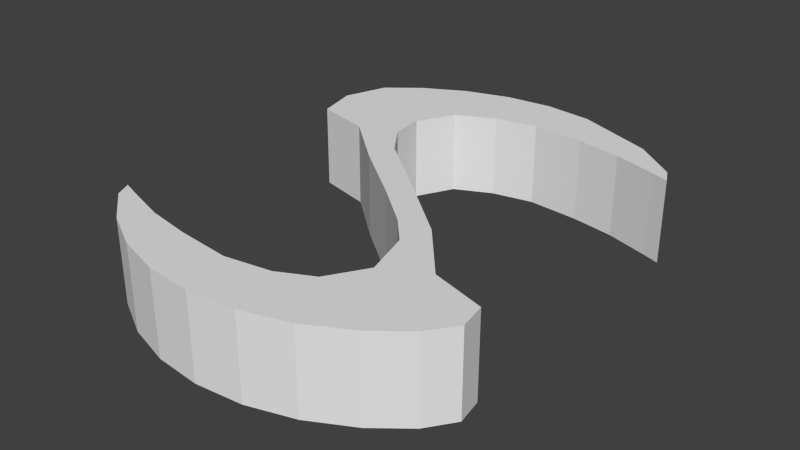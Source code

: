 # Source: projectile.blend  (saved by Blender 2.69.0; exported with 4.5.12 LTS)
import bpy
from mathutils import Matrix  # noqa: F401  (used for matrix-valued properties, if any)

bpy.ops.wm.read_factory_settings(use_empty=True)
scene = bpy.context.scene
scene.name = 'Scene'

# ---- collections
col_collection_1 = bpy.data.collections.new('Collection 1'); scene.collection.children.link(col_collection_1)

# ---- world
world_world = bpy.data.worlds.new('World'); scene.world = world_world
world_world.color = (0.05088, 0.05088, 0.05088)
world_world.use_sun_shadow = False
world_world.sun_shadow_jitter_overblur = 0.0
world_world.cycles.sampling_method = 'MANUAL'
world_world.cycles.sample_map_resolution = 256

# ---- meshes
me_cylinder_001 = bpy.data.meshes.new('Cylinder.001')
me_cylinder_001.from_pydata([(0.0, 1.0, -1.0), (0.0, 1.0, 1.0), (0.1951, 0.9808, -1.0), (0.1951, 0.9808, 1.0), (0.3827, 0.9239, -1.0), (0.3827, 0.9239, 1.0), (0.5556, 0.8315, -1.0), (0.5556, 0.8315, 1.0), (0.7071, 0.7071, -1.0), (0.7071, 0.7071, 1.0), (-0.6873, 0.7262, -1.0), (-0.6873, 0.7262, 1.0), (-0.5556, 0.8315, -1.0), (-0.5556, 0.8315, 1.0), (-0.3827, 0.9239, -1.0), (-0.3827, 0.9239, 1.0), (-0.1951, 0.9808, -1.0), (-0.1951, 0.9808, 1.0), (0.7402, 0.6401, -1.0), (0.7402, 0.6401, 1.0), (0.6699, 0.6646, -1.0), (0.6699, 0.6646, 1.0), (0.4881, 0.723, -1.0), (0.4881, 0.723, 1.0), (0.3021, 0.7567, -1.0), (0.3021, 0.7567, 1.0), (0.07281, 0.7815, -1.0), (0.07281, 0.7815, 1.0), (-0.1155, 0.7513, -1.0), (-0.1155, 0.7513, 1.0), (-0.2533, 0.6832, -1.0), (-0.2533, 0.6832, 1.0), (-0.3447, 0.5313, -1.0), (-0.3447, 0.5313, 1.0), (-0.2884, 0.3395, -1.0), (-0.2884, 0.3395, 1.0), (-0.1901, 0.2314, -1.0), (-0.1901, 0.2314, 1.0), (-0.0161, 0.08716, -1.008), (-0.0161, 0.08716, 1.0), (-0.3228, 0.2136, -1.0), (-0.3228, 0.2136, 1.0), (-0.5189, 0.4415, -1.0), (-0.5189, 0.4415, 1.0), (-0.7422, 0.5091, -1.0), (-0.7422, 0.5091, 1.0), (-0.7628, 0.6182, -1.0), (-0.7628, 0.6182, 1.0), (6.62e-08, -0.9998, 1.0), (1.144e-07, -0.9998, -1.0), (-0.2004, -0.9769, 1.0), (-0.2004, -0.9769, -1.0), (-0.7071, -0.7069, 1.0), (-0.7071, -0.7069, -1.0), (0.6873, -0.726, 1.0), (0.6873, -0.726, -1.0), (0.5556, -0.8312, 1.0), (0.5556, -0.8312, -1.0), (0.3827, -0.9236, 1.0), (0.3827, -0.9236, -1.0), (0.1951, -0.9806, 1.0), (0.1951, -0.9806, -1.0), (-0.7402, -0.6399, 1.0), (-0.7402, -0.6399, -1.0), (-0.6699, -0.6644, 1.0), (-0.6699, -0.6644, -1.0), (-0.4881, -0.7227, 1.0), (-0.4881, -0.7227, -1.0), (-0.3021, -0.7565, 1.0), (-0.3021, -0.7565, -1.0), (-0.08141, -0.7755, 1.0), (-0.08141, -0.7755, -1.0), (0.09255, -0.7396, 1.0), (0.09255, -0.7396, -1.0), (0.2476, -0.6658, 1.0), (0.2476, -0.6658, -1.0), (0.3275, -0.5081, 1.0), (0.3275, -0.5081, -1.0), (0.3114, -0.368, 1.0), (0.3114, -0.368, -1.0), (0.213, -0.2311, 1.0), (0.213, -0.2311, -1.0), (0.0344, -0.08692, 1.0), (0.0344, -0.08692, -1.0), (0.2453, -0.1176, 1.0), (0.2453, -0.1176, -1.0), (0.4701, -0.3139, 1.0), (0.4701, -0.3139, -1.0), (0.7038, -0.3734, 1.0), (0.7038, -0.3734, -1.0), (0.7473, -0.5457, 1.0), (0.7473, -0.5457, -1.0), (-0.3447, 0.5313, -1.0), (-0.5189, 0.4415, -1.0), (-0.5303, -0.8449, 1.0), (-0.5303, -0.8449, -1.0)], [(34, 93)], [(0, 2, 3, 1), (2, 4, 5, 3), (4, 6, 7, 5), (6, 8, 9, 7), (80, 84, 86, 78), (10, 12, 13, 11), (12, 14, 15, 13), (16, 0, 1, 17), (14, 16, 17, 15), (8, 18, 19, 9), (18, 20, 21, 19), (20, 22, 23, 21), (22, 24, 25, 23), (24, 26, 27, 25), (26, 28, 29, 27), (28, 30, 31, 29), (30, 32, 33, 31), (32, 34, 35, 33), (34, 36, 37, 35), (36, 38, 39, 37), (40, 41, 82, 83), (40, 42, 43, 41), (42, 44, 45, 43), (44, 46, 47, 45), (46, 10, 11, 47), (48, 49, 51, 50), (39, 38, 85, 84), (54, 55, 57, 56), (56, 57, 59, 58), (60, 61, 49, 48), (58, 59, 61, 60), (52, 53, 63, 62), (62, 63, 65, 64), (64, 65, 67, 66), (66, 67, 69, 68), (68, 69, 71, 70), (70, 71, 73, 72), (72, 73, 75, 74), (74, 75, 77, 76), (76, 77, 79, 78), (78, 79, 81, 80), (80, 81, 83, 82), (84, 85, 87, 86), (86, 87, 89, 88), (88, 89, 91, 90), (90, 91, 55, 54), (41, 37, 39, 82), (82, 39, 84, 80), (35, 41, 43, 33), (53, 52, 94, 95), (95, 94, 50, 51), (53, 65, 63), (65, 53, 95, 67), (67, 95, 51, 69), (69, 51, 49, 71), (71, 49, 61, 73), (73, 61, 59, 75), (75, 59, 57, 77), (77, 57, 55, 79), (79, 55, 91, 87), (87, 91, 89), (62, 64, 52), (66, 94, 52, 64), (68, 50, 94, 66), (70, 48, 50, 68), (72, 60, 48, 70), (74, 58, 60, 72), (76, 56, 58, 74), (78, 54, 56, 76), (54, 78, 86, 90), (88, 90, 86), (35, 37, 41), (33, 43, 47, 11), (43, 45, 47), (31, 33, 11, 13), (29, 31, 13, 15), (27, 29, 15, 17), (25, 27, 17, 1), (23, 25, 1, 3), (21, 23, 3, 5), (19, 21, 5, 7), (19, 7, 9), (79, 87, 85, 81), (38, 83, 81, 85), (83, 38, 36, 40), (36, 34, 42, 40), (30, 46, 44, 32), (44, 42, 92), (34, 32, 92, 42), (28, 10, 46, 30), (28, 12, 10), (28, 14, 12), (28, 26, 16, 14), (26, 24, 0, 16), (24, 22, 2, 0), (22, 20, 4, 2), (20, 18, 6, 4), (18, 8, 6)])
_uv = me_cylinder_001.uv_layers.new(name='UVMap')
_uv.uv.foreach_set('vector', [0.284, 0.2681, 0.2585, 0.2681, 0.2585, 0.5275, 0.284, 0.5275, 0.2585, 0.2681, 0.2331, 0.2681, 0.2331, 0.5275, 0.2585, 0.5275, 0.2331, 0.2681, 0.2077, 0.2681, 0.2077, 0.5275, 0.2331, 0.5275, 0.2077, 0.2681, 0.1822, 0.2681, 0.1822, 0.5275, 0.2077, 0.5275, 0.8132, 0.628, 0.8205, 0.6128, 0.7775, 0.6124, 0.7895, 0.6334, 0.3821, 0.2681, 0.3603, 0.2681, 0.3603, 0.5275, 0.3821, 0.5275, 0.3603, 0.2681, 0.3348, 0.2681, 0.3348, 0.5275, 0.3603, 0.5275, 0.3094, 0.2681, 0.284, 0.2681, 0.284, 0.5275, 0.3094, 0.5275, 0.3348, 0.2681, 0.3094, 0.2681, 0.3094, 0.5275, 0.3348, 0.5275, 0.1822, 0.2681, 0.1725, 0.2681, 0.1725, 0.5275, 0.1822, 0.5275, 0.1725, 0.2681, 0.1629, 0.2681, 0.1629, 0.5275, 0.1725, 0.5275, 0.1629, 0.2681, 0.1381, 0.2681, 0.1381, 0.5275, 0.1629, 0.5275, 0.1381, 0.2681, 0.1136, 0.2681, 0.1136, 0.5275, 0.1381, 0.5275, 0.1136, 0.2681, 0.08368, 0.2681, 0.08368, 0.5275, 0.1136, 0.5275, 0.08368, 0.2681, 0.05894, 0.2681, 0.05894, 0.5275, 0.08368, 0.5275, 0.05894, 0.2681, 0.039, 0.2681, 0.039, 0.5275, 0.05894, 0.5275, 0.039, 0.2681, 0.01601, 0.2681, 0.01601, 0.5275, 0.039, 0.5275, 0.9537, 0.323, 0.9244, 0.317, 0.923, 0.6192, 0.9508, 0.6149, 0.9244, 0.317, 0.9026, 0.3167, 0.9012, 0.6187, 0.923, 0.6192, 0.9026, 0.3167, 0.869, 0.3186, 0.8684, 0.616, 0.9012, 0.6187, 0.9139, 0.3017, 0.9079, 0.01659, 0.842, 0.0174, 0.8462, 0.3046, 0.9139, 0.3017, 0.9559, 0.2978, 0.9503, 0.01574, 0.9079, 0.01659, 0.4439, 0.2681, 0.4136, 0.2681, 0.4136, 0.5275, 0.4439, 0.5275, 0.4136, 0.2681, 0.3992, 0.2681, 0.3992, 0.5275, 0.4136, 0.5275, 0.3992, 0.2681, 0.3821, 0.2681, 0.3821, 0.5275, 0.3992, 0.5275, 0.3013, 0.2678, 0.3013, 0.008311, 0.2751, 0.008311, 0.2751, 0.2678, 0.8684, 0.616, 0.869, 0.3186, 0.8208, 0.3218, 0.8205, 0.6128, 0.3995, 0.2678, 0.3995, 0.008311, 0.3776, 0.008311, 0.3776, 0.2678, 0.3776, 0.2678, 0.3776, 0.008311, 0.3522, 0.008311, 0.3522, 0.2678, 0.3267, 0.2678, 0.3267, 0.008311, 0.3013, 0.008311, 0.3013, 0.2678, 0.3522, 0.2678, 0.3522, 0.008311, 0.3267, 0.008311, 0.3267, 0.2678, 0.1999, 0.2678, 0.1999, 0.008311, 0.1902, 0.008311, 0.1902, 0.2678, 0.1902, 0.2678, 0.1902, 0.008311, 0.1806, 0.008311, 0.1806, 0.2678, 0.1806, 0.2678, 0.1806, 0.008311, 0.1558, 0.008311, 0.1558, 0.2678, 0.1558, 0.2678, 0.1558, 0.008311, 0.1313, 0.008311, 0.1313, 0.2678, 0.1313, 0.2678, 0.1313, 0.008311, 0.1026, 0.008311, 0.1026, 0.2678, 0.1026, 0.2678, 0.1026, 0.008311, 0.07951, 0.008311, 0.07951, 0.2678, 0.07951, 0.2678, 0.07951, 0.008311, 0.05724, 0.008311, 0.05723, 0.2678, 0.05723, 0.2678, 0.05724, 0.008311, 0.03431, 0.008311, 0.03431, 0.2678, 0.03431, 0.2678, 0.03431, 0.008311, 0.01601, 0.008311, 0.01601, 0.2678, 0.7865, 0.01779, 0.7879, 0.3033, 0.8123, 0.3065, 0.8106, 0.01767, 0.8106, 0.01767, 0.8123, 0.3065, 0.8462, 0.3046, 0.842, 0.0174, 0.8205, 0.6128, 0.8208, 0.3218, 0.7775, 0.3246, 0.7775, 0.6124, 0.4784, 0.2678, 0.4784, 0.008311, 0.4472, 0.008311, 0.4472, 0.2678, 0.4472, 0.2678, 0.4472, 0.008311, 0.4241, 0.008311, 0.4241, 0.2678, 0.4241, 0.2678, 0.4241, 0.008311, 0.3995, 0.008311, 0.3995, 0.2678, 0.912, 0.6335, 0.9012, 0.6187, 0.8684, 0.616, 0.8458, 0.6295, 0.8458, 0.6295, 0.8684, 0.616, 0.8205, 0.6128, 0.8132, 0.628, 0.923, 0.6192, 0.912, 0.6335, 0.9517, 0.6395, 0.9508, 0.6149, 0.1999, 0.008311, 0.1999, 0.2678, 0.229, 0.2678, 0.229, 0.008311, 0.229, 0.008311, 0.229, 0.2678, 0.2751, 0.2678, 0.2751, 0.008311, 0.3453, 0.9604, 0.3343, 0.9492, 0.3261, 0.9682, 0.3343, 0.9492, 0.3453, 0.9604, 0.3871, 0.9142, 0.3541, 0.9001, 0.3541, 0.9001, 0.3871, 0.9142, 0.4302, 0.8257, 0.3672, 0.8494, 0.3672, 0.8494, 0.4302, 0.8257, 0.4405, 0.7707, 0.3769, 0.7887, 0.3769, 0.7887, 0.4405, 0.7707, 0.4391, 0.7164, 0.3704, 0.7399, 0.3704, 0.7399, 0.4391, 0.7164, 0.4271, 0.6634, 0.3531, 0.6956, 0.3531, 0.6956, 0.4271, 0.6634, 0.405, 0.6137, 0.3111, 0.6703, 0.3111, 0.6703, 0.405, 0.6137, 0.3786, 0.5752, 0.272, 0.672, 0.272, 0.672, 0.3786, 0.5752, 0.3299, 0.555, 0.2603, 0.627, 0.2603, 0.627, 0.3299, 0.555, 0.2814, 0.5636, 0.1538, 0.9823, 0.1447, 0.9638, 0.1343, 0.9755, 0.1224, 0.9158, 0.09024, 0.9316, 0.1343, 0.9755, 0.1447, 0.9638, 0.1067, 0.8657, 0.04262, 0.8453, 0.09024, 0.9316, 0.1224, 0.9158, 0.09394, 0.8057, 0.02946, 0.791, 0.04262, 0.8453, 0.1067, 0.8657, 0.09786, 0.7566, 0.02806, 0.7367, 0.02946, 0.791, 0.09394, 0.8057, 0.1129, 0.7114, 0.03729, 0.6831, 0.02806, 0.7367, 0.09786, 0.7566, 0.1535, 0.684, 0.05678, 0.6324, 0.03729, 0.6831, 0.1129, 0.7114, 0.1926, 0.6837, 0.08121, 0.5925, 0.05678, 0.6324, 0.1535, 0.684, 0.08121, 0.5925, 0.1926, 0.6837, 0.202, 0.6381, 0.1288, 0.5699, 0.1776, 0.5759, 0.1288, 0.5699, 0.202, 0.6381, 0.923, 0.6192, 0.9012, 0.6187, 0.912, 0.6335, 0.5797, 0.8572, 0.5297, 0.8374, 0.4679, 0.8922, 0.4914, 0.9196, 0.5297, 0.8374, 0.4706, 0.8618, 0.4679, 0.8922, 0.6087, 0.8962, 0.5797, 0.8572, 0.4914, 0.9196, 0.5302, 0.9448, 0.6482, 0.9111, 0.6087, 0.8962, 0.5302, 0.9448, 0.5799, 0.9654, 0.7004, 0.9143, 0.6482, 0.9111, 0.5799, 0.9654, 0.6326, 0.9759, 0.7623, 0.9013, 0.7004, 0.9143, 0.6326, 0.9759, 0.6864, 0.9759, 0.8122, 0.8871, 0.7623, 0.9013, 0.6864, 0.9759, 0.7391, 0.9654, 0.8602, 0.8663, 0.8122, 0.8871, 0.7391, 0.9654, 0.7888, 0.9448, 0.8788, 0.8577, 0.8602, 0.8663, 0.7888, 0.9448, 0.8335, 0.9149, 0.8788, 0.8577, 0.8335, 0.9149, 0.8715, 0.8769, 0.7879, 0.3033, 0.7775, 0.3246, 0.8208, 0.3218, 0.8123, 0.3065, 0.869, 0.3186, 0.8462, 0.3046, 0.8123, 0.3065, 0.8208, 0.3218, 0.8462, 0.3046, 0.869, 0.3186, 0.9026, 0.3167, 0.9139, 0.3017, 0.9026, 0.3167, 0.9244, 0.317, 0.9559, 0.2978, 0.9139, 0.3017, 0.6145, 0.7011, 0.4737, 0.7049, 0.4763, 0.7352, 0.5854, 0.74, 0.4728, 0.7605, 0.5329, 0.7824, 0.582, 0.7605, 0.9244, 0.317, 0.9537, 0.323, 0.9542, 0.323, 0.9559, 0.2978, 0.654, 0.6863, 0.4973, 0.6775, 0.4737, 0.7049, 0.6145, 0.7011, 0.654, 0.6863, 0.5361, 0.6524, 0.4973, 0.6775, 0.654, 0.6863, 0.5858, 0.6319, 0.5361, 0.6524, 0.654, 0.6863, 0.7062, 0.6832, 0.6385, 0.6215, 0.5858, 0.6319, 0.7062, 0.6832, 0.7681, 0.6962, 0.6923, 0.6216, 0.6385, 0.6215, 0.7681, 0.6962, 0.8179, 0.7105, 0.745, 0.6322, 0.6923, 0.6216, 0.8179, 0.7105, 0.866, 0.7314, 0.7947, 0.6528, 0.745, 0.6322, 0.866, 0.7314, 0.8845, 0.74, 0.8393, 0.6828, 0.7947, 0.6528, 0.8845, 0.74, 0.8773, 0.7209, 0.8393, 0.6828])
me_cylinder_001.use_remesh_preserve_volume = False
me_cylinder_001.use_remesh_preserve_attributes = False
me_cylinder_001.use_mirror_vertex_groups = False
me_cylinder_001.update()

# ---- objects
ob_projectile = bpy.data.objects.new('projectile', me_cylinder_001)

# ---- transforms, parenting, visibility, modifiers, constraints
ob_projectile.location = (0.0, 0.0, 0.0)
ob_projectile.scale = (-0.2956, -0.2956, -0.05053)
ob_projectile.lineart.crease_threshold = 0.0

# ---- collection membership
col_collection_1.objects.link(ob_projectile)

# ---- scene / render settings (as saved in the file)
scene.frame_start = 1; scene.frame_end = 250; scene.frame_set(5)
scene.render.engine = 'BLENDER_EEVEE_NEXT'
scene.render.image_settings.compression = 90
scene.render.resolution_percentage = 50
scene.render.dither_intensity = 0.0
scene.cycles.use_denoising = False
scene.cycles.samples = 10
scene.cycles.sampling_pattern = 'TABULATED_SOBOL'
scene.cycles.light_sampling_threshold = 0.0
scene.cycles.use_adaptive_sampling = False
scene.cycles.use_light_tree = False
scene.cycles.blur_glossy = 0.0
scene.cycles.volume_bounces = 1
scene.cycles.pixel_filter_type = 'GAUSSIAN'
scene.cycles.sample_clamp_indirect = 0.0
scene.view_settings.view_transform = 'Standard'
bpy.context.view_layer.update()

# ---- added for rendering (the .blend has no active camera and no usable light): camera, sun
cam_auto = bpy.data.cameras.new('AutoCamera')
cam_auto.lens = 50.0
cam_auto.sensor_width = 36.0
cam_auto.clip_end = 1000.0
ob_auto_camera = bpy.data.objects.new('AutoCamera', cam_auto)
scene.collection.objects.link(ob_auto_camera)
ob_auto_camera.location = (0.694011, -0.8301, 0.55359)
ob_auto_camera.rotation_euler = (1.09748, -7.21219e-08, 0.694738)
scene.camera = ob_auto_camera
light_auto_sun = bpy.data.lights.new('AutoSun', 'SUN')
light_auto_sun.energy = 3.0
light_auto_sun.angle = 0.0523599
ob_auto_sun = bpy.data.objects.new('AutoSun', light_auto_sun)
scene.collection.objects.link(ob_auto_sun)
ob_auto_sun.rotation_euler = (0.872665, 0.174533, 0.523599)
bpy.context.view_layer.update()
